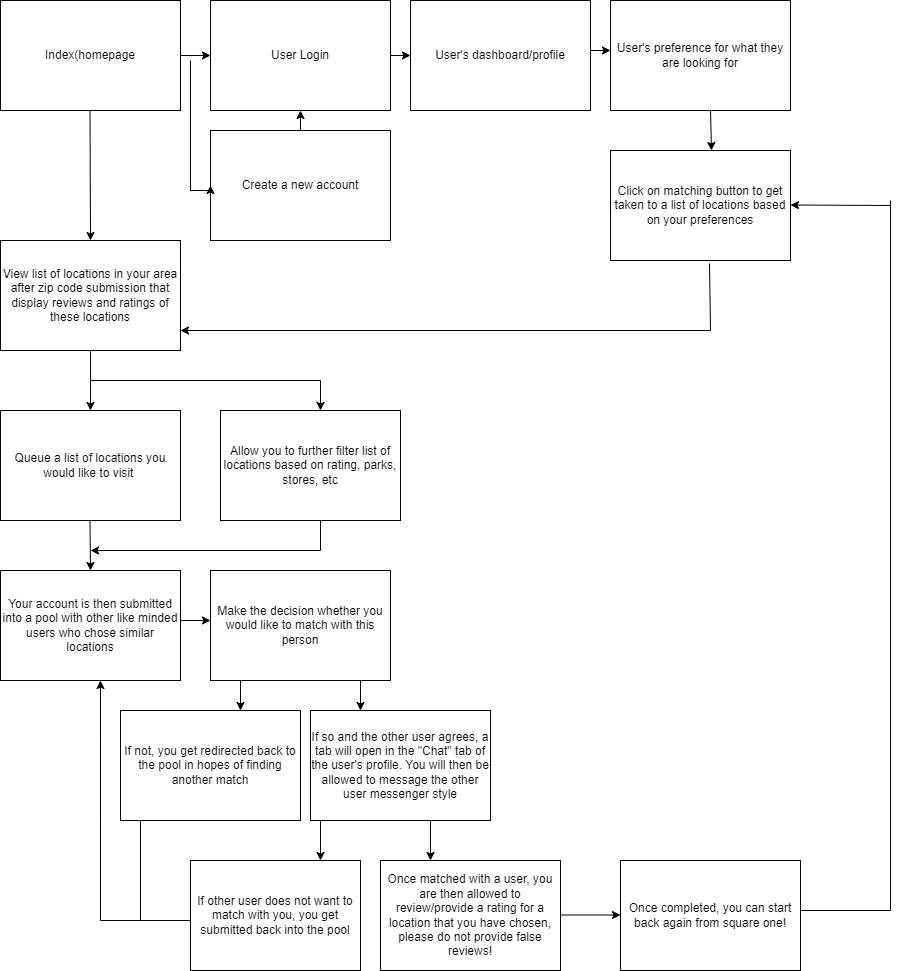

The diagram above was exported from draw.io. Its source (the exported page's mxGraphModel, read from the mxfile embedded in the PNG):
<mxGraphModel dx="1113" dy="1144" grid="1" gridSize="10" guides="1" tooltips="1" connect="1" arrows="1" fold="1" page="1" pageScale="1" pageWidth="2000" pageHeight="2000" math="0" shadow="0">
  <root>
    <mxCell id="0" />
    <mxCell id="1" parent="0" />
    <mxCell id="3t7utNMcjfRrcR-Ae1SS-421" value="" style="edgeStyle=orthogonalEdgeStyle;rounded=0;orthogonalLoop=1;jettySize=auto;html=1;" parent="1" source="JLKgwC7tZVvmYC4wr-ie-1" target="3t7utNMcjfRrcR-Ae1SS-6" edge="1">
      <mxGeometry relative="1" as="geometry" />
    </mxCell>
    <mxCell id="JLKgwC7tZVvmYC4wr-ie-1" value="Index(homepage" style="rounded=0;whiteSpace=wrap;html=1;" parent="1" vertex="1">
      <mxGeometry x="10" y="110" width="180" height="110" as="geometry" />
    </mxCell>
    <mxCell id="3t7utNMcjfRrcR-Ae1SS-3" value="Create a new account" style="rounded=0;whiteSpace=wrap;html=1;" parent="1" vertex="1">
      <mxGeometry x="220" y="240" width="180" height="110" as="geometry" />
    </mxCell>
    <mxCell id="3t7utNMcjfRrcR-Ae1SS-4" value="User's preference for what they are looking for" style="rounded=0;whiteSpace=wrap;html=1;" parent="1" vertex="1">
      <mxGeometry x="620" y="110" width="180" height="110" as="geometry" />
    </mxCell>
    <mxCell id="3t7utNMcjfRrcR-Ae1SS-5" value="User's dashboard/profile" style="rounded=0;whiteSpace=wrap;html=1;" parent="1" vertex="1">
      <mxGeometry x="420" y="110" width="180" height="110" as="geometry" />
    </mxCell>
    <mxCell id="3t7utNMcjfRrcR-Ae1SS-6" value="User Login" style="rounded=0;whiteSpace=wrap;html=1;" parent="1" vertex="1">
      <mxGeometry x="220" y="110" width="180" height="110" as="geometry" />
    </mxCell>
    <mxCell id="3t7utNMcjfRrcR-Ae1SS-411" value="" style="endArrow=classic;html=1;rounded=0;exitX=1;exitY=0.5;exitDx=0;exitDy=0;" parent="1" edge="1">
      <mxGeometry width="50" height="50" relative="1" as="geometry">
        <mxPoint x="600" y="160" as="sourcePoint" />
        <mxPoint x="620" y="160" as="targetPoint" />
      </mxGeometry>
    </mxCell>
    <mxCell id="3t7utNMcjfRrcR-Ae1SS-412" value="" style="endArrow=classic;html=1;rounded=0;exitX=1;exitY=0.5;exitDx=0;exitDy=0;entryX=0;entryY=0.5;entryDx=0;entryDy=0;" parent="1" source="3t7utNMcjfRrcR-Ae1SS-6" target="3t7utNMcjfRrcR-Ae1SS-5" edge="1">
      <mxGeometry width="50" height="50" relative="1" as="geometry">
        <mxPoint x="395" y="164.5" as="sourcePoint" />
        <mxPoint x="425" y="164.5" as="targetPoint" />
      </mxGeometry>
    </mxCell>
    <mxCell id="3t7utNMcjfRrcR-Ae1SS-416" value="" style="endArrow=none;html=1;rounded=0;" parent="1" edge="1">
      <mxGeometry width="50" height="50" relative="1" as="geometry">
        <mxPoint x="200" y="300" as="sourcePoint" />
        <mxPoint x="200" y="170" as="targetPoint" />
      </mxGeometry>
    </mxCell>
    <mxCell id="3t7utNMcjfRrcR-Ae1SS-420" value="" style="endArrow=classic;html=1;rounded=0;entryX=0;entryY=0.5;entryDx=0;entryDy=0;" parent="1" target="3t7utNMcjfRrcR-Ae1SS-3" edge="1">
      <mxGeometry width="50" height="50" relative="1" as="geometry">
        <mxPoint x="200" y="300" as="sourcePoint" />
        <mxPoint x="260" y="334.5" as="targetPoint" />
        <Array as="points">
          <mxPoint x="220" y="300" />
        </Array>
      </mxGeometry>
    </mxCell>
    <mxCell id="3t7utNMcjfRrcR-Ae1SS-429" value="View list of locations in your area after zip code submission that display reviews and ratings of these locations" style="rounded=0;whiteSpace=wrap;html=1;" parent="1" vertex="1">
      <mxGeometry x="10" y="350" width="180" height="110" as="geometry" />
    </mxCell>
    <mxCell id="3t7utNMcjfRrcR-Ae1SS-430" value="" style="endArrow=classic;html=1;rounded=0;entryX=0.5;entryY=0;entryDx=0;entryDy=0;" parent="1" target="3t7utNMcjfRrcR-Ae1SS-429" edge="1">
      <mxGeometry width="50" height="50" relative="1" as="geometry">
        <mxPoint x="99.5" y="220" as="sourcePoint" />
        <mxPoint x="99.5" y="320" as="targetPoint" />
      </mxGeometry>
    </mxCell>
    <mxCell id="3t7utNMcjfRrcR-Ae1SS-432" value="" style="endArrow=classic;html=1;rounded=0;" parent="1" edge="1">
      <mxGeometry width="50" height="50" relative="1" as="geometry">
        <mxPoint x="310" y="240" as="sourcePoint" />
        <mxPoint x="310" y="220" as="targetPoint" />
      </mxGeometry>
    </mxCell>
    <mxCell id="3t7utNMcjfRrcR-Ae1SS-433" value="Click on matching button to get taken to a list of locations based on your preferences" style="rounded=0;whiteSpace=wrap;html=1;" parent="1" vertex="1">
      <mxGeometry x="620" y="260" width="180" height="110" as="geometry" />
    </mxCell>
    <mxCell id="3t7utNMcjfRrcR-Ae1SS-434" value="" style="endArrow=none;html=1;rounded=0;entryX=0.55;entryY=1.027;entryDx=0;entryDy=0;entryPerimeter=0;" parent="1" target="3t7utNMcjfRrcR-Ae1SS-433" edge="1">
      <mxGeometry width="50" height="50" relative="1" as="geometry">
        <mxPoint x="220" y="440" as="sourcePoint" />
        <mxPoint x="430" y="460" as="targetPoint" />
        <Array as="points">
          <mxPoint x="720" y="440" />
        </Array>
      </mxGeometry>
    </mxCell>
    <mxCell id="3t7utNMcjfRrcR-Ae1SS-435" value="" style="endArrow=classic;html=1;rounded=0;" parent="1" edge="1">
      <mxGeometry width="50" height="50" relative="1" as="geometry">
        <mxPoint x="240" y="440" as="sourcePoint" />
        <mxPoint x="190" y="440" as="targetPoint" />
      </mxGeometry>
    </mxCell>
    <mxCell id="3t7utNMcjfRrcR-Ae1SS-436" value="Allow you to further filter list of locations based on rating, parks, stores, etc" style="rounded=0;whiteSpace=wrap;html=1;" parent="1" vertex="1">
      <mxGeometry x="230" y="520" width="180" height="110" as="geometry" />
    </mxCell>
    <mxCell id="3t7utNMcjfRrcR-Ae1SS-437" value="Queue a list of locations you would like to visit&amp;nbsp;" style="rounded=0;whiteSpace=wrap;html=1;" parent="1" vertex="1">
      <mxGeometry x="10" y="520" width="180" height="110" as="geometry" />
    </mxCell>
    <mxCell id="3t7utNMcjfRrcR-Ae1SS-438" value="" style="endArrow=classic;html=1;rounded=0;" parent="1" edge="1">
      <mxGeometry width="50" height="50" relative="1" as="geometry">
        <mxPoint x="100" y="460" as="sourcePoint" />
        <mxPoint x="100" y="520" as="targetPoint" />
      </mxGeometry>
    </mxCell>
    <mxCell id="3t7utNMcjfRrcR-Ae1SS-440" value="" style="endArrow=none;html=1;rounded=0;" parent="1" edge="1">
      <mxGeometry width="50" height="50" relative="1" as="geometry">
        <mxPoint x="100" y="490" as="sourcePoint" />
        <mxPoint x="330" y="490" as="targetPoint" />
      </mxGeometry>
    </mxCell>
    <mxCell id="3t7utNMcjfRrcR-Ae1SS-441" value="" style="endArrow=classic;html=1;rounded=0;" parent="1" edge="1">
      <mxGeometry width="50" height="50" relative="1" as="geometry">
        <mxPoint x="330" y="490" as="sourcePoint" />
        <mxPoint x="330" y="520" as="targetPoint" />
      </mxGeometry>
    </mxCell>
    <mxCell id="3t7utNMcjfRrcR-Ae1SS-442" value="Your account is then submitted into a pool with other like minded users who chose similar locations" style="rounded=0;whiteSpace=wrap;html=1;" parent="1" vertex="1">
      <mxGeometry x="10" y="680" width="180" height="110" as="geometry" />
    </mxCell>
    <mxCell id="3t7utNMcjfRrcR-Ae1SS-443" value="" style="endArrow=classic;html=1;rounded=0;" parent="1" edge="1">
      <mxGeometry width="50" height="50" relative="1" as="geometry">
        <mxPoint x="720" y="220" as="sourcePoint" />
        <mxPoint x="721" y="260" as="targetPoint" />
      </mxGeometry>
    </mxCell>
    <mxCell id="3t7utNMcjfRrcR-Ae1SS-444" value="" style="endArrow=classic;html=1;rounded=0;" parent="1" edge="1">
      <mxGeometry width="50" height="50" relative="1" as="geometry">
        <mxPoint x="99.5" y="630" as="sourcePoint" />
        <mxPoint x="100" y="680" as="targetPoint" />
      </mxGeometry>
    </mxCell>
    <mxCell id="3t7utNMcjfRrcR-Ae1SS-445" value="" style="endArrow=none;html=1;rounded=0;" parent="1" edge="1">
      <mxGeometry width="50" height="50" relative="1" as="geometry">
        <mxPoint x="330" y="660" as="sourcePoint" />
        <mxPoint x="330" y="630" as="targetPoint" />
      </mxGeometry>
    </mxCell>
    <mxCell id="3t7utNMcjfRrcR-Ae1SS-446" value="" style="endArrow=classic;html=1;rounded=0;" parent="1" edge="1">
      <mxGeometry width="50" height="50" relative="1" as="geometry">
        <mxPoint x="330" y="660" as="sourcePoint" />
        <mxPoint x="100" y="660" as="targetPoint" />
      </mxGeometry>
    </mxCell>
    <mxCell id="3t7utNMcjfRrcR-Ae1SS-447" value="Make the decision whether you would like to match with this person" style="rounded=0;whiteSpace=wrap;html=1;" parent="1" vertex="1">
      <mxGeometry x="220" y="680" width="180" height="110" as="geometry" />
    </mxCell>
    <mxCell id="3t7utNMcjfRrcR-Ae1SS-448" value="" style="edgeStyle=orthogonalEdgeStyle;rounded=0;orthogonalLoop=1;jettySize=auto;html=1;" parent="1" edge="1">
      <mxGeometry relative="1" as="geometry">
        <mxPoint x="190" y="730" as="sourcePoint" />
        <mxPoint x="220" y="730" as="targetPoint" />
      </mxGeometry>
    </mxCell>
    <mxCell id="3t7utNMcjfRrcR-Ae1SS-449" value="If so and the other user agrees, a tab will open in the &quot;Chat&quot; tab of the user's profile. You will then be allowed to message the other user messenger style" style="rounded=0;whiteSpace=wrap;html=1;" parent="1" vertex="1">
      <mxGeometry x="320" y="820" width="180" height="110" as="geometry" />
    </mxCell>
    <mxCell id="3t7utNMcjfRrcR-Ae1SS-454" value="If not, you get redirected back to the pool in hopes of finding another match" style="rounded=0;whiteSpace=wrap;html=1;" parent="1" vertex="1">
      <mxGeometry x="130" y="820" width="180" height="110" as="geometry" />
    </mxCell>
    <mxCell id="3t7utNMcjfRrcR-Ae1SS-456" value="If other user does not want to match with you, you get submitted back into the pool" style="rounded=0;whiteSpace=wrap;html=1;" parent="1" vertex="1">
      <mxGeometry x="200" y="970" width="170" height="110" as="geometry" />
    </mxCell>
    <mxCell id="3t7utNMcjfRrcR-Ae1SS-459" value="" style="endArrow=classic;html=1;rounded=0;" parent="1" edge="1">
      <mxGeometry width="50" height="50" relative="1" as="geometry">
        <mxPoint x="370" y="790" as="sourcePoint" />
        <mxPoint x="370" y="820" as="targetPoint" />
      </mxGeometry>
    </mxCell>
    <mxCell id="3t7utNMcjfRrcR-Ae1SS-463" value="" style="endArrow=none;html=1;rounded=0;" parent="1" edge="1">
      <mxGeometry width="50" height="50" relative="1" as="geometry">
        <mxPoint x="110" y="850" as="sourcePoint" />
        <mxPoint x="110" y="930" as="targetPoint" />
      </mxGeometry>
    </mxCell>
    <mxCell id="3t7utNMcjfRrcR-Ae1SS-464" value="" style="endArrow=classic;html=1;rounded=0;" parent="1" edge="1">
      <mxGeometry width="50" height="50" relative="1" as="geometry">
        <mxPoint x="110" y="850" as="sourcePoint" />
        <mxPoint x="110" y="790" as="targetPoint" />
      </mxGeometry>
    </mxCell>
    <mxCell id="WP818yIIsLt2u83z1tQv-2" value="Once matched with a user, you are then allowed to review/provide a rating for a location that you have chosen, please do not provide false reviews!" style="rounded=0;whiteSpace=wrap;html=1;" vertex="1" parent="1">
      <mxGeometry x="390" y="970" width="180" height="110" as="geometry" />
    </mxCell>
    <mxCell id="WP818yIIsLt2u83z1tQv-8" value="" style="endArrow=classic;html=1;rounded=0;" edge="1" parent="1">
      <mxGeometry width="50" height="50" relative="1" as="geometry">
        <mxPoint x="250" y="790" as="sourcePoint" />
        <mxPoint x="250" y="820" as="targetPoint" />
      </mxGeometry>
    </mxCell>
    <mxCell id="WP818yIIsLt2u83z1tQv-9" value="" style="endArrow=classic;html=1;rounded=0;" edge="1" parent="1">
      <mxGeometry width="50" height="50" relative="1" as="geometry">
        <mxPoint x="440" y="930" as="sourcePoint" />
        <mxPoint x="440" y="970" as="targetPoint" />
      </mxGeometry>
    </mxCell>
    <mxCell id="WP818yIIsLt2u83z1tQv-10" value="" style="endArrow=classic;html=1;rounded=0;" edge="1" parent="1">
      <mxGeometry width="50" height="50" relative="1" as="geometry">
        <mxPoint x="330" y="930" as="sourcePoint" />
        <mxPoint x="330" y="970" as="targetPoint" />
      </mxGeometry>
    </mxCell>
    <mxCell id="WP818yIIsLt2u83z1tQv-11" value="" style="endArrow=none;html=1;rounded=0;" edge="1" parent="1">
      <mxGeometry width="50" height="50" relative="1" as="geometry">
        <mxPoint x="150" y="1030" as="sourcePoint" />
        <mxPoint x="150" y="930" as="targetPoint" />
      </mxGeometry>
    </mxCell>
    <mxCell id="WP818yIIsLt2u83z1tQv-12" value="" style="endArrow=none;html=1;rounded=0;" edge="1" parent="1">
      <mxGeometry width="50" height="50" relative="1" as="geometry">
        <mxPoint x="110" y="1030" as="sourcePoint" />
        <mxPoint x="200" y="1030" as="targetPoint" />
      </mxGeometry>
    </mxCell>
    <mxCell id="WP818yIIsLt2u83z1tQv-13" value="" style="endArrow=none;html=1;rounded=0;" edge="1" parent="1">
      <mxGeometry width="50" height="50" relative="1" as="geometry">
        <mxPoint x="110" y="1030" as="sourcePoint" />
        <mxPoint x="110" y="930" as="targetPoint" />
      </mxGeometry>
    </mxCell>
    <mxCell id="WP818yIIsLt2u83z1tQv-14" value="Once completed, you can start back again from square one!" style="rounded=0;whiteSpace=wrap;html=1;" vertex="1" parent="1">
      <mxGeometry x="630" y="970" width="180" height="110" as="geometry" />
    </mxCell>
    <mxCell id="WP818yIIsLt2u83z1tQv-16" value="" style="endArrow=classic;html=1;rounded=0;" edge="1" parent="1">
      <mxGeometry width="50" height="50" relative="1" as="geometry">
        <mxPoint x="570" y="1024.5" as="sourcePoint" />
        <mxPoint x="630" y="1024.5" as="targetPoint" />
      </mxGeometry>
    </mxCell>
    <mxCell id="WP818yIIsLt2u83z1tQv-17" value="" style="endArrow=none;html=1;rounded=0;" edge="1" parent="1">
      <mxGeometry width="50" height="50" relative="1" as="geometry">
        <mxPoint x="810" y="1020" as="sourcePoint" />
        <mxPoint x="900" y="1020" as="targetPoint" />
      </mxGeometry>
    </mxCell>
    <mxCell id="WP818yIIsLt2u83z1tQv-18" value="" style="endArrow=none;html=1;rounded=0;" edge="1" parent="1">
      <mxGeometry width="50" height="50" relative="1" as="geometry">
        <mxPoint x="900" y="1020" as="sourcePoint" />
        <mxPoint x="900" y="310" as="targetPoint" />
      </mxGeometry>
    </mxCell>
    <mxCell id="WP818yIIsLt2u83z1tQv-19" value="" style="endArrow=classic;html=1;rounded=0;" edge="1" parent="1">
      <mxGeometry width="50" height="50" relative="1" as="geometry">
        <mxPoint x="900" y="315" as="sourcePoint" />
        <mxPoint x="800" y="314.5" as="targetPoint" />
      </mxGeometry>
    </mxCell>
  </root>
</mxGraphModel>